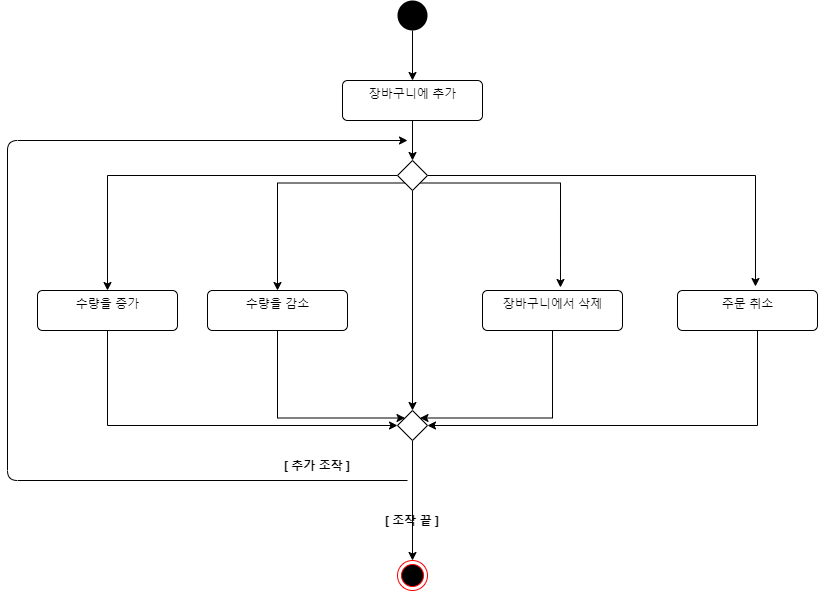

The diagram above was exported from draw.io. Its source (the exported page's mxGraphModel, read from the mxfile embedded in the PNG):
<mxGraphModel dx="2889" dy="1097" grid="1" gridSize="10" guides="1" tooltips="1" connect="1" arrows="1" fold="1" page="1" pageScale="1" pageWidth="827" pageHeight="1169" math="0" shadow="0">
  <root>
    <mxCell id="0" />
    <mxCell id="1" parent="0" />
    <mxCell id="JLramvwZeaNjZMk1tNM2-3" value="" style="edgeStyle=orthogonalEdgeStyle;rounded=0;orthogonalLoop=1;jettySize=auto;html=1;" parent="1" source="JLramvwZeaNjZMk1tNM2-1" target="JLramvwZeaNjZMk1tNM2-2" edge="1">
      <mxGeometry relative="1" as="geometry" />
    </mxCell>
    <mxCell id="JLramvwZeaNjZMk1tNM2-1" value="" style="ellipse;fillColor=#000000;strokeColor=none;" parent="1" vertex="1">
      <mxGeometry x="120" y="120" width="30" height="30" as="geometry" />
    </mxCell>
    <mxCell id="JLramvwZeaNjZMk1tNM2-16" value="" style="edgeStyle=orthogonalEdgeStyle;rounded=0;orthogonalLoop=1;jettySize=auto;html=1;" parent="1" source="JLramvwZeaNjZMk1tNM2-2" target="JLramvwZeaNjZMk1tNM2-4" edge="1">
      <mxGeometry relative="1" as="geometry" />
    </mxCell>
    <mxCell id="JLramvwZeaNjZMk1tNM2-2" value="장바구니에 추가" style="html=1;align=center;verticalAlign=top;rounded=1;absoluteArcSize=1;arcSize=10;dashed=0;" parent="1" vertex="1">
      <mxGeometry x="65" y="200" width="140" height="40" as="geometry" />
    </mxCell>
    <mxCell id="JLramvwZeaNjZMk1tNM2-5" style="edgeStyle=orthogonalEdgeStyle;rounded=0;orthogonalLoop=1;jettySize=auto;html=1;entryX=0.5;entryY=0;entryDx=0;entryDy=0;" parent="1" source="JLramvwZeaNjZMk1tNM2-4" target="JLramvwZeaNjZMk1tNM2-11" edge="1">
      <mxGeometry relative="1" as="geometry">
        <mxPoint x="-60" y="295" as="targetPoint" />
      </mxGeometry>
    </mxCell>
    <mxCell id="JLramvwZeaNjZMk1tNM2-7" style="edgeStyle=orthogonalEdgeStyle;rounded=0;orthogonalLoop=1;jettySize=auto;html=1;exitX=0;exitY=1;exitDx=0;exitDy=0;entryX=0.5;entryY=0;entryDx=0;entryDy=0;" parent="1" source="JLramvwZeaNjZMk1tNM2-4" target="JLramvwZeaNjZMk1tNM2-10" edge="1">
      <mxGeometry relative="1" as="geometry">
        <mxPoint x="30" y="400" as="targetPoint" />
        <Array as="points">
          <mxPoint y="303" />
        </Array>
      </mxGeometry>
    </mxCell>
    <mxCell id="JLramvwZeaNjZMk1tNM2-9" style="edgeStyle=orthogonalEdgeStyle;rounded=0;orthogonalLoop=1;jettySize=auto;html=1;entryX=0.5;entryY=0;entryDx=0;entryDy=0;" parent="1" source="JLramvwZeaNjZMk1tNM2-4" target="JLramvwZeaNjZMk1tNM2-17" edge="1">
      <mxGeometry relative="1" as="geometry">
        <mxPoint x="135" y="490" as="targetPoint" />
      </mxGeometry>
    </mxCell>
    <mxCell id="JLramvwZeaNjZMk1tNM2-14" style="edgeStyle=orthogonalEdgeStyle;rounded=0;orthogonalLoop=1;jettySize=auto;html=1;exitX=1;exitY=0.5;exitDx=0;exitDy=0;entryX=0.557;entryY=-0.1;entryDx=0;entryDy=0;entryPerimeter=0;" parent="1" source="JLramvwZeaNjZMk1tNM2-4" target="JLramvwZeaNjZMk1tNM2-13" edge="1">
      <mxGeometry relative="1" as="geometry" />
    </mxCell>
    <mxCell id="JLramvwZeaNjZMk1tNM2-15" style="edgeStyle=orthogonalEdgeStyle;rounded=0;orthogonalLoop=1;jettySize=auto;html=1;exitX=1;exitY=1;exitDx=0;exitDy=0;entryX=0.557;entryY=-0.075;entryDx=0;entryDy=0;entryPerimeter=0;" parent="1" source="JLramvwZeaNjZMk1tNM2-4" target="JLramvwZeaNjZMk1tNM2-12" edge="1">
      <mxGeometry relative="1" as="geometry" />
    </mxCell>
    <mxCell id="JLramvwZeaNjZMk1tNM2-4" value="" style="rhombus;" parent="1" vertex="1">
      <mxGeometry x="120" y="280" width="30" height="30" as="geometry" />
    </mxCell>
    <mxCell id="JLramvwZeaNjZMk1tNM2-18" style="edgeStyle=orthogonalEdgeStyle;rounded=0;orthogonalLoop=1;jettySize=auto;html=1;entryX=0;entryY=0;entryDx=0;entryDy=0;" parent="1" source="JLramvwZeaNjZMk1tNM2-10" target="JLramvwZeaNjZMk1tNM2-17" edge="1">
      <mxGeometry relative="1" as="geometry">
        <Array as="points">
          <mxPoint y="538" />
        </Array>
      </mxGeometry>
    </mxCell>
    <mxCell id="JLramvwZeaNjZMk1tNM2-10" value="수량을 감소" style="html=1;align=center;verticalAlign=top;rounded=1;absoluteArcSize=1;arcSize=10;dashed=0;" parent="1" vertex="1">
      <mxGeometry x="-70" y="410" width="140" height="40" as="geometry" />
    </mxCell>
    <mxCell id="JLramvwZeaNjZMk1tNM2-20" style="edgeStyle=orthogonalEdgeStyle;rounded=0;orthogonalLoop=1;jettySize=auto;html=1;exitX=0.5;exitY=1;exitDx=0;exitDy=0;entryX=0;entryY=0.5;entryDx=0;entryDy=0;" parent="1" source="JLramvwZeaNjZMk1tNM2-11" target="JLramvwZeaNjZMk1tNM2-17" edge="1">
      <mxGeometry relative="1" as="geometry" />
    </mxCell>
    <mxCell id="JLramvwZeaNjZMk1tNM2-11" value="수량을 증가" style="html=1;align=center;verticalAlign=top;rounded=1;absoluteArcSize=1;arcSize=10;dashed=0;" parent="1" vertex="1">
      <mxGeometry x="-240" y="410" width="140" height="40" as="geometry" />
    </mxCell>
    <mxCell id="JLramvwZeaNjZMk1tNM2-19" style="edgeStyle=orthogonalEdgeStyle;rounded=0;orthogonalLoop=1;jettySize=auto;html=1;exitX=0.5;exitY=1;exitDx=0;exitDy=0;entryX=1;entryY=0;entryDx=0;entryDy=0;" parent="1" source="JLramvwZeaNjZMk1tNM2-12" target="JLramvwZeaNjZMk1tNM2-17" edge="1">
      <mxGeometry relative="1" as="geometry">
        <Array as="points">
          <mxPoint x="275" y="538" />
        </Array>
      </mxGeometry>
    </mxCell>
    <mxCell id="JLramvwZeaNjZMk1tNM2-12" value="장바구니에서 삭제" style="html=1;align=center;verticalAlign=top;rounded=1;absoluteArcSize=1;arcSize=10;dashed=0;" parent="1" vertex="1">
      <mxGeometry x="205" y="410" width="140" height="40" as="geometry" />
    </mxCell>
    <mxCell id="JLramvwZeaNjZMk1tNM2-21" style="edgeStyle=orthogonalEdgeStyle;rounded=0;orthogonalLoop=1;jettySize=auto;html=1;entryX=1;entryY=0.5;entryDx=0;entryDy=0;" parent="1" source="JLramvwZeaNjZMk1tNM2-13" target="JLramvwZeaNjZMk1tNM2-17" edge="1">
      <mxGeometry relative="1" as="geometry">
        <Array as="points">
          <mxPoint x="480" y="545" />
        </Array>
      </mxGeometry>
    </mxCell>
    <mxCell id="JLramvwZeaNjZMk1tNM2-13" value="주문 취소" style="html=1;align=center;verticalAlign=top;rounded=1;absoluteArcSize=1;arcSize=10;dashed=0;" parent="1" vertex="1">
      <mxGeometry x="400" y="410" width="140" height="40" as="geometry" />
    </mxCell>
    <mxCell id="JLramvwZeaNjZMk1tNM2-23" style="edgeStyle=orthogonalEdgeStyle;rounded=0;orthogonalLoop=1;jettySize=auto;html=1;exitX=0.5;exitY=1;exitDx=0;exitDy=0;" parent="1" source="JLramvwZeaNjZMk1tNM2-17" target="JLramvwZeaNjZMk1tNM2-22" edge="1">
      <mxGeometry relative="1" as="geometry" />
    </mxCell>
    <mxCell id="JLramvwZeaNjZMk1tNM2-17" value="" style="rhombus;" parent="1" vertex="1">
      <mxGeometry x="120" y="530" width="30" height="30" as="geometry" />
    </mxCell>
    <mxCell id="JLramvwZeaNjZMk1tNM2-22" value="" style="ellipse;html=1;shape=endState;fillColor=#000000;strokeColor=#ff0000;" parent="1" vertex="1">
      <mxGeometry x="120" y="680" width="30" height="30" as="geometry" />
    </mxCell>
    <mxCell id="MfNTTT-Q7ds7U3PGtfaI-1" value="" style="endArrow=classic;html=1;" edge="1" parent="1">
      <mxGeometry width="50" height="50" relative="1" as="geometry">
        <mxPoint x="130" y="600" as="sourcePoint" />
        <mxPoint x="130" y="260" as="targetPoint" />
        <Array as="points">
          <mxPoint x="-270" y="600" />
          <mxPoint x="-270" y="260" />
        </Array>
      </mxGeometry>
    </mxCell>
    <mxCell id="MfNTTT-Q7ds7U3PGtfaI-2" value="&lt;b&gt;[ 추가 조작 ]&lt;/b&gt;" style="text;html=1;strokeColor=none;fillColor=none;align=center;verticalAlign=middle;whiteSpace=wrap;rounded=0;" vertex="1" parent="1">
      <mxGeometry x="-10" y="575" width="100" height="20" as="geometry" />
    </mxCell>
    <mxCell id="MfNTTT-Q7ds7U3PGtfaI-3" value="&lt;b&gt;[ 조작 끝 ]&lt;/b&gt;" style="text;html=1;strokeColor=none;fillColor=none;align=center;verticalAlign=middle;whiteSpace=wrap;rounded=0;" vertex="1" parent="1">
      <mxGeometry x="100" y="630" width="70" height="20" as="geometry" />
    </mxCell>
  </root>
</mxGraphModel>